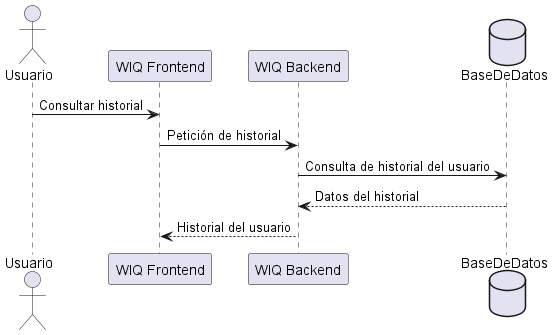

The diagram above was rendered by PlantUML. Its source (embedded in the PNG):
@startuml
actor Usuario
participant "WIQ Frontend" as Frontend
participant "WIQ Backend" as Backend
database BaseDeDatos as DB

Usuario -> Frontend: Consultar historial
Frontend -> Backend: Petición de historial
Backend -> DB: Consulta de historial del usuario
DB --> Backend: Datos del historial
Backend --> Frontend: Historial del usuario
@enduml